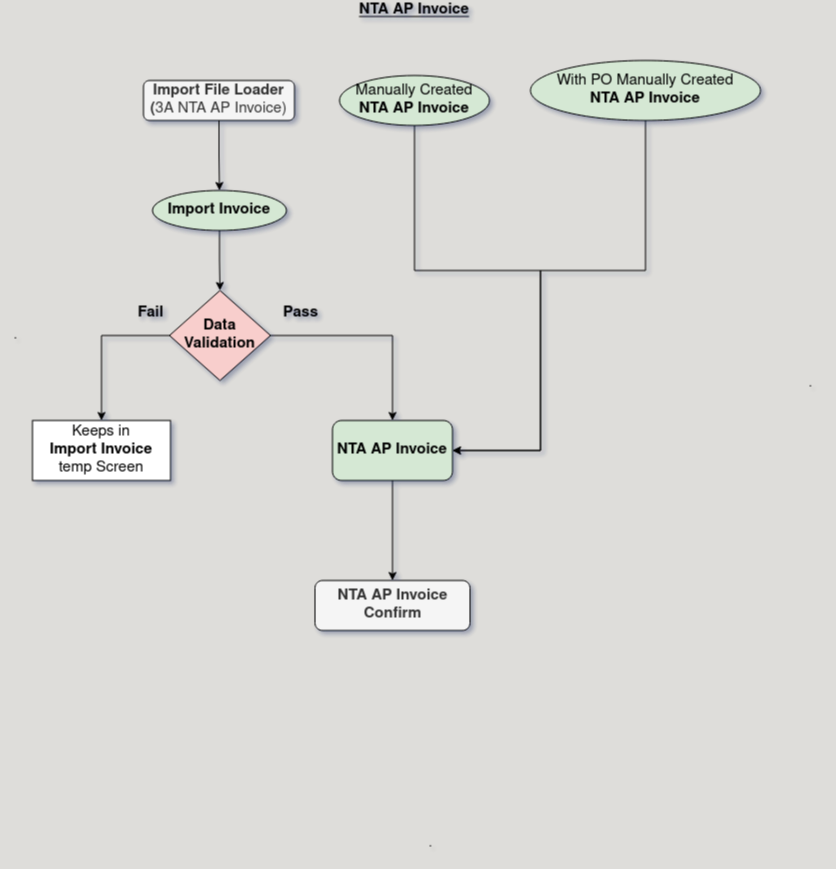

The diagram above was exported from draw.io. Its source (the exported page's mxGraphModel, read from the mxfile embedded in the PNG):
<mxGraphModel dx="2120" dy="1367" grid="1" gridSize="10" guides="1" tooltips="1" connect="1" arrows="1" fold="1" page="1" pageScale="1" pageWidth="827" pageHeight="1169" background="#deddda" math="0" shadow="1">
  <root>
    <mxCell id="WIyWlLk6GJQsqaUBKTNV-0" />
    <mxCell id="WIyWlLk6GJQsqaUBKTNV-1" parent="WIyWlLk6GJQsqaUBKTNV-0" />
    <mxCell id="zMmv4UTjwktglTN3xPC1-0" value="&lt;u&gt;&lt;b&gt;NTA AP Invoice&lt;br&gt;&lt;/b&gt;&lt;/u&gt;" style="text;html=1;align=center;verticalAlign=middle;whiteSpace=wrap;rounded=0;fontSize=15;shadow=0;textShadow=0;" parent="WIyWlLk6GJQsqaUBKTNV-1" vertex="1">
      <mxGeometry x="306" y="20" width="216" height="20" as="geometry" />
    </mxCell>
    <mxCell id="kjgezz1n4ybrQmq1zvwG-19" style="edgeStyle=orthogonalEdgeStyle;rounded=0;orthogonalLoop=1;jettySize=auto;html=1;exitX=0.5;exitY=1;exitDx=0;exitDy=0;entryX=1;entryY=0.5;entryDx=0;entryDy=0;" edge="1" parent="WIyWlLk6GJQsqaUBKTNV-1">
      <mxGeometry relative="1" as="geometry">
        <mxPoint x="414.0000000000002" y="145" as="sourcePoint" />
        <mxPoint x="452" y="470" as="targetPoint" />
        <Array as="points">
          <mxPoint x="414" y="290" />
          <mxPoint x="540" y="290" />
          <mxPoint x="540" y="470" />
        </Array>
      </mxGeometry>
    </mxCell>
    <mxCell id="zMmv4UTjwktglTN3xPC1-1" value="Manually Created&lt;br&gt;&lt;b&gt;NTA AP Invoice&lt;/b&gt;" style="ellipse;whiteSpace=wrap;html=1;fillColor=#d5e8d4;strokeColor=default;fontSize=15;" parent="WIyWlLk6GJQsqaUBKTNV-1" vertex="1">
      <mxGeometry x="339" y="95" width="150" height="50" as="geometry" />
    </mxCell>
    <mxCell id="kjgezz1n4ybrQmq1zvwG-20" style="edgeStyle=orthogonalEdgeStyle;rounded=0;orthogonalLoop=1;jettySize=auto;html=1;exitX=0.5;exitY=1;exitDx=0;exitDy=0;entryX=1;entryY=0.5;entryDx=0;entryDy=0;" edge="1" parent="WIyWlLk6GJQsqaUBKTNV-1" source="zMmv4UTjwktglTN3xPC1-10" target="kjgezz1n4ybrQmq1zvwG-10">
      <mxGeometry relative="1" as="geometry">
        <Array as="points">
          <mxPoint x="645" y="290" />
          <mxPoint x="540" y="290" />
          <mxPoint x="540" y="470" />
        </Array>
      </mxGeometry>
    </mxCell>
    <mxCell id="zMmv4UTjwktglTN3xPC1-10" value="With PO Manually Created&lt;br&gt;&lt;b&gt;NTA AP Invoice&lt;/b&gt; " style="ellipse;whiteSpace=wrap;html=1;fillColor=#d5e8d4;strokeColor=default;fontSize=15;" parent="WIyWlLk6GJQsqaUBKTNV-1" vertex="1">
      <mxGeometry x="530" y="80" width="230" height="60" as="geometry" />
    </mxCell>
    <mxCell id="zMmv4UTjwktglTN3xPC1-47" value="." style="text;html=1;align=center;verticalAlign=middle;resizable=0;points=[];autosize=1;strokeColor=none;fillColor=none;" parent="WIyWlLk6GJQsqaUBKTNV-1" vertex="1">
      <mxGeometry x="415" y="848" width="30" height="30" as="geometry" />
    </mxCell>
    <mxCell id="kjgezz1n4ybrQmq1zvwG-5" style="edgeStyle=orthogonalEdgeStyle;rounded=0;orthogonalLoop=1;jettySize=auto;html=1;exitX=0.5;exitY=1;exitDx=0;exitDy=0;entryX=0.5;entryY=0;entryDx=0;entryDy=0;" edge="1" source="kjgezz1n4ybrQmq1zvwG-6" target="kjgezz1n4ybrQmq1zvwG-9" parent="WIyWlLk6GJQsqaUBKTNV-1">
      <mxGeometry relative="1" as="geometry" />
    </mxCell>
    <mxCell id="kjgezz1n4ybrQmq1zvwG-6" value="&lt;b&gt;Import Invoice&lt;br&gt;&lt;/b&gt;" style="ellipse;whiteSpace=wrap;html=1;fillColor=#d5e8d4;strokeColor=default;fontSize=15;" vertex="1" parent="WIyWlLk6GJQsqaUBKTNV-1">
      <mxGeometry x="152" y="210" width="134" height="40" as="geometry" />
    </mxCell>
    <mxCell id="kjgezz1n4ybrQmq1zvwG-7" style="edgeStyle=orthogonalEdgeStyle;rounded=0;orthogonalLoop=1;jettySize=auto;html=1;exitX=0.5;exitY=1;exitDx=0;exitDy=0;entryX=0.5;entryY=0;entryDx=0;entryDy=0;" edge="1" source="kjgezz1n4ybrQmq1zvwG-8" target="kjgezz1n4ybrQmq1zvwG-6" parent="WIyWlLk6GJQsqaUBKTNV-1">
      <mxGeometry relative="1" as="geometry" />
    </mxCell>
    <mxCell id="kjgezz1n4ybrQmq1zvwG-8" value="&lt;div&gt;&lt;b&gt;Import File Loader&lt;/b&gt;&lt;/div&gt;&lt;b&gt;(&lt;/b&gt;3A NTA AP Invoice)" style="rounded=1;whiteSpace=wrap;html=1;fillColor=#f5f5f5;fontColor=#333333;strokeColor=default;fontSize=15;" vertex="1" parent="WIyWlLk6GJQsqaUBKTNV-1">
      <mxGeometry x="143" y="100" width="151" height="40" as="geometry" />
    </mxCell>
    <mxCell id="kjgezz1n4ybrQmq1zvwG-11" style="edgeStyle=orthogonalEdgeStyle;rounded=0;orthogonalLoop=1;jettySize=auto;html=1;exitX=1;exitY=0.5;exitDx=0;exitDy=0;" edge="1" parent="WIyWlLk6GJQsqaUBKTNV-1" source="kjgezz1n4ybrQmq1zvwG-9" target="kjgezz1n4ybrQmq1zvwG-10">
      <mxGeometry relative="1" as="geometry" />
    </mxCell>
    <mxCell id="kjgezz1n4ybrQmq1zvwG-15" style="edgeStyle=orthogonalEdgeStyle;rounded=0;orthogonalLoop=1;jettySize=auto;html=1;exitX=0;exitY=0.5;exitDx=0;exitDy=0;entryX=0.5;entryY=0;entryDx=0;entryDy=0;" edge="1" parent="WIyWlLk6GJQsqaUBKTNV-1" source="kjgezz1n4ybrQmq1zvwG-9" target="kjgezz1n4ybrQmq1zvwG-14">
      <mxGeometry relative="1" as="geometry" />
    </mxCell>
    <mxCell id="kjgezz1n4ybrQmq1zvwG-9" value="&lt;div&gt;&lt;b&gt;Data&lt;/b&gt;&lt;/div&gt;&lt;div&gt;&lt;b&gt;Validation&lt;br&gt;&lt;/b&gt;&lt;/div&gt;" style="rhombus;whiteSpace=wrap;html=1;fillColor=#f8cecc;strokeColor=default;fontSize=15;" vertex="1" parent="WIyWlLk6GJQsqaUBKTNV-1">
      <mxGeometry x="169" y="310" width="101" height="90" as="geometry" />
    </mxCell>
    <mxCell id="kjgezz1n4ybrQmq1zvwG-22" style="edgeStyle=orthogonalEdgeStyle;rounded=0;orthogonalLoop=1;jettySize=auto;html=1;exitX=0.5;exitY=1;exitDx=0;exitDy=0;" edge="1" parent="WIyWlLk6GJQsqaUBKTNV-1" source="kjgezz1n4ybrQmq1zvwG-10" target="kjgezz1n4ybrQmq1zvwG-21">
      <mxGeometry relative="1" as="geometry" />
    </mxCell>
    <mxCell id="kjgezz1n4ybrQmq1zvwG-10" value="&lt;b&gt;NTA AP Invoice&lt;br&gt;&lt;/b&gt;" style="rounded=1;whiteSpace=wrap;html=1;fillColor=#d5e8d4;strokeColor=default;fontSize=15;" vertex="1" parent="WIyWlLk6GJQsqaUBKTNV-1">
      <mxGeometry x="332" y="440" width="120" height="60" as="geometry" />
    </mxCell>
    <mxCell id="kjgezz1n4ybrQmq1zvwG-13" value="&lt;b&gt;Pass&lt;/b&gt;" style="text;html=1;align=center;verticalAlign=middle;resizable=0;points=[];autosize=1;strokeColor=none;fillColor=none;fontSize=15;" vertex="1" parent="WIyWlLk6GJQsqaUBKTNV-1">
      <mxGeometry x="270" y="318" width="60" height="30" as="geometry" />
    </mxCell>
    <mxCell id="kjgezz1n4ybrQmq1zvwG-14" value="&lt;div&gt;Keeps in&lt;/div&gt;&lt;div&gt;&lt;b&gt;Import Invoice&lt;/b&gt;&lt;/div&gt;&lt;div&gt;temp Screen&lt;br&gt;&lt;/div&gt;" style="rounded=0;whiteSpace=wrap;html=1;fontSize=15;" vertex="1" parent="WIyWlLk6GJQsqaUBKTNV-1">
      <mxGeometry x="32" y="440" width="138" height="60" as="geometry" />
    </mxCell>
    <mxCell id="kjgezz1n4ybrQmq1zvwG-16" value="&lt;b&gt;Fail&lt;/b&gt;" style="text;html=1;align=center;verticalAlign=middle;resizable=0;points=[];autosize=1;strokeColor=none;fillColor=none;fontSize=15;" vertex="1" parent="WIyWlLk6GJQsqaUBKTNV-1">
      <mxGeometry x="125" y="318" width="50" height="30" as="geometry" />
    </mxCell>
    <mxCell id="kjgezz1n4ybrQmq1zvwG-21" value="&lt;font style=&quot;font-size: 15px;&quot;&gt;&lt;b&gt;NTA AP Invoice Confirm&lt;/b&gt;&lt;br&gt;&lt;/font&gt;" style="rounded=1;whiteSpace=wrap;html=1;fillColor=#f5f5f5;fontColor=#333333;strokeColor=default;" vertex="1" parent="WIyWlLk6GJQsqaUBKTNV-1">
      <mxGeometry x="314.5" y="600" width="155" height="50" as="geometry" />
    </mxCell>
    <mxCell id="kjgezz1n4ybrQmq1zvwG-23" value="." style="text;html=1;align=center;verticalAlign=middle;resizable=0;points=[];autosize=1;strokeColor=none;fillColor=none;" vertex="1" parent="WIyWlLk6GJQsqaUBKTNV-1">
      <mxGeometry x="795" y="388" width="30" height="30" as="geometry" />
    </mxCell>
    <mxCell id="kjgezz1n4ybrQmq1zvwG-24" value="." style="text;html=1;align=center;verticalAlign=middle;resizable=0;points=[];autosize=1;strokeColor=none;fillColor=none;" vertex="1" parent="WIyWlLk6GJQsqaUBKTNV-1">
      <mxGeometry y="340" width="30" height="30" as="geometry" />
    </mxCell>
  </root>
</mxGraphModel>